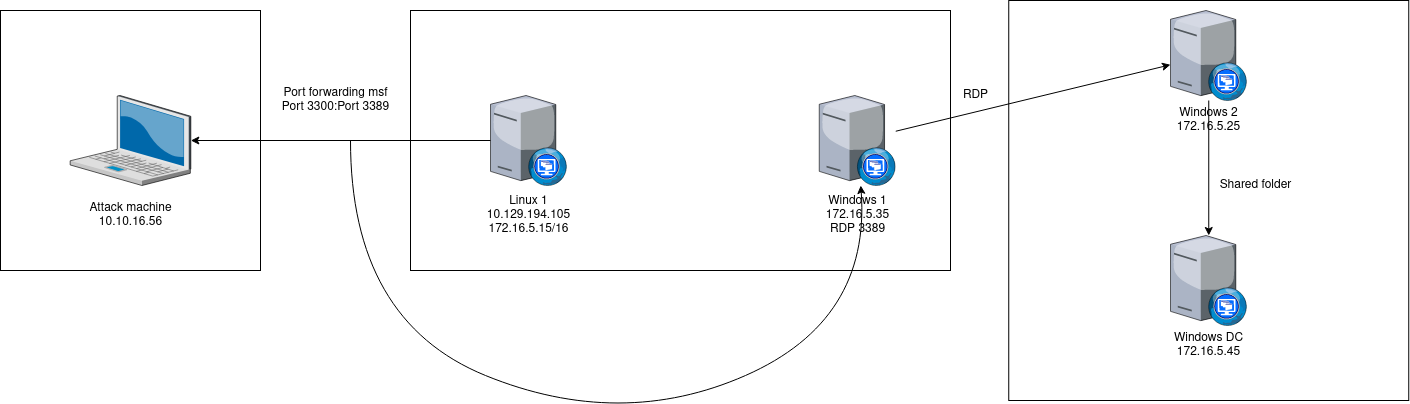

The diagram above was exported from draw.io. Its source (the exported page's mxGraphModel, read from the mxfile embedded in the PNG):
<mxGraphModel dx="1591" dy="757" grid="1" gridSize="10" guides="1" tooltips="1" connect="1" arrows="1" fold="1" page="1" pageScale="1.5" pageWidth="1169" pageHeight="826" background="none" math="0" shadow="0">
  <root>
    <mxCell id="0" style=";html=1;" />
    <mxCell id="1" style=";html=1;" parent="0" />
    <mxCell id="YDCsaJs091V66g9UH-pQ-19" value="" style="whiteSpace=wrap;html=1;aspect=fixed;" vertex="1" parent="1">
      <mxGeometry x="1078.25" y="500" width="400" height="400" as="geometry" />
    </mxCell>
    <mxCell id="YDCsaJs091V66g9UH-pQ-11" value="" style="whiteSpace=wrap;html=1;" vertex="1" parent="1">
      <mxGeometry x="480" y="510" width="540" height="260" as="geometry" />
    </mxCell>
    <mxCell id="YDCsaJs091V66g9UH-pQ-4" value="" style="whiteSpace=wrap;html=1;aspect=fixed;fontColor=#FF17C1;labelBackgroundColor=none;" vertex="1" parent="1">
      <mxGeometry x="70" y="510" width="260" height="260" as="geometry" />
    </mxCell>
    <mxCell id="YDCsaJs091V66g9UH-pQ-1" value="" style="verticalLabelPosition=bottom;sketch=0;aspect=fixed;html=1;verticalAlign=top;strokeColor=none;align=center;outlineConnect=0;shape=mxgraph.citrix.laptop_2;" vertex="1" parent="1">
      <mxGeometry x="139.65" y="595" width="120.69" height="90" as="geometry" />
    </mxCell>
    <mxCell id="YDCsaJs091V66g9UH-pQ-2" value="&lt;div&gt;Attack machine&lt;/div&gt;&lt;div&gt;10.10.16.56&lt;br&gt;&lt;/div&gt;" style="text;html=1;align=center;verticalAlign=middle;resizable=0;points=[];autosize=1;strokeColor=none;fillColor=none;" vertex="1" parent="1">
      <mxGeometry x="145" y="695" width="110" height="40" as="geometry" />
    </mxCell>
    <mxCell id="YDCsaJs091V66g9UH-pQ-8" value="" style="verticalLabelPosition=bottom;sketch=0;aspect=fixed;html=1;verticalAlign=top;strokeColor=none;align=center;outlineConnect=0;shape=mxgraph.citrix.desktop_web;" vertex="1" parent="1">
      <mxGeometry x="560" y="595" width="76.5" height="90" as="geometry" />
    </mxCell>
    <mxCell id="YDCsaJs091V66g9UH-pQ-10" value="&lt;div&gt;Linux 1&lt;/div&gt;&lt;div&gt;10.129.194.105&lt;/div&gt;&lt;div&gt;172.16.5.15/16&lt;br&gt;&lt;/div&gt;" style="text;html=1;align=center;verticalAlign=middle;resizable=0;points=[];autosize=1;strokeColor=none;fillColor=none;" vertex="1" parent="1">
      <mxGeometry x="543.25" y="685" width="110" height="60" as="geometry" />
    </mxCell>
    <mxCell id="YDCsaJs091V66g9UH-pQ-12" value="" style="endArrow=classic;html=1;rounded=0;" edge="1" parent="1" source="YDCsaJs091V66g9UH-pQ-8" target="YDCsaJs091V66g9UH-pQ-1">
      <mxGeometry width="50" height="50" relative="1" as="geometry">
        <mxPoint x="610" y="810" as="sourcePoint" />
        <mxPoint x="660" y="760" as="targetPoint" />
      </mxGeometry>
    </mxCell>
    <mxCell id="YDCsaJs091V66g9UH-pQ-13" value="&lt;div&gt;Port forwarding msf&lt;/div&gt;&lt;div&gt;Port 3300:Port 3389&lt;br&gt;&lt;/div&gt;" style="text;html=1;align=center;verticalAlign=middle;resizable=0;points=[];autosize=1;strokeColor=none;fillColor=none;" vertex="1" parent="1">
      <mxGeometry x="340" y="580" width="130" height="40" as="geometry" />
    </mxCell>
    <mxCell id="YDCsaJs091V66g9UH-pQ-14" value="" style="verticalLabelPosition=bottom;sketch=0;aspect=fixed;html=1;verticalAlign=top;strokeColor=none;align=center;outlineConnect=0;shape=mxgraph.citrix.desktop_web;" vertex="1" parent="1">
      <mxGeometry x="888.75" y="595" width="76.5" height="90" as="geometry" />
    </mxCell>
    <mxCell id="YDCsaJs091V66g9UH-pQ-15" value="&lt;div&gt;Windows 1&lt;br&gt;&lt;/div&gt;&lt;div&gt;172.16.5.35&lt;/div&gt;&lt;div&gt;RDP 3389&lt;br&gt;&lt;/div&gt;" style="text;html=1;align=center;verticalAlign=middle;resizable=0;points=[];autosize=1;strokeColor=none;fillColor=none;" vertex="1" parent="1">
      <mxGeometry x="882" y="685" width="90" height="60" as="geometry" />
    </mxCell>
    <mxCell id="YDCsaJs091V66g9UH-pQ-16" value="" style="curved=1;endArrow=classic;html=1;rounded=0;" edge="1" parent="1" target="YDCsaJs091V66g9UH-pQ-14">
      <mxGeometry width="50" height="50" relative="1" as="geometry">
        <mxPoint x="420" y="640" as="sourcePoint" />
        <mxPoint x="660" y="750" as="targetPoint" />
        <Array as="points">
          <mxPoint x="420" y="820" />
          <mxPoint x="690" y="930" />
          <mxPoint x="940" y="820" />
        </Array>
      </mxGeometry>
    </mxCell>
    <mxCell id="YDCsaJs091V66g9UH-pQ-17" value="" style="verticalLabelPosition=bottom;sketch=0;aspect=fixed;html=1;verticalAlign=top;strokeColor=none;align=center;outlineConnect=0;shape=mxgraph.citrix.desktop_web;" vertex="1" parent="1">
      <mxGeometry x="1240" y="510" width="76.5" height="90" as="geometry" />
    </mxCell>
    <mxCell id="YDCsaJs091V66g9UH-pQ-18" value="" style="verticalLabelPosition=bottom;sketch=0;aspect=fixed;html=1;verticalAlign=top;strokeColor=none;align=center;outlineConnect=0;shape=mxgraph.citrix.desktop_web;" vertex="1" parent="1">
      <mxGeometry x="1240" y="735" width="76.5" height="90" as="geometry" />
    </mxCell>
    <mxCell id="YDCsaJs091V66g9UH-pQ-20" value="" style="endArrow=classic;html=1;rounded=0;" edge="1" parent="1" source="YDCsaJs091V66g9UH-pQ-14" target="YDCsaJs091V66g9UH-pQ-17">
      <mxGeometry width="50" height="50" relative="1" as="geometry">
        <mxPoint x="1000" y="800" as="sourcePoint" />
        <mxPoint x="1050" y="750" as="targetPoint" />
      </mxGeometry>
    </mxCell>
    <mxCell id="YDCsaJs091V66g9UH-pQ-21" value="RDP" style="text;html=1;align=center;verticalAlign=middle;resizable=0;points=[];autosize=1;strokeColor=none;fillColor=none;" vertex="1" parent="1">
      <mxGeometry x="1020" y="580" width="50" height="30" as="geometry" />
    </mxCell>
    <mxCell id="YDCsaJs091V66g9UH-pQ-22" value="&lt;div&gt;Windows 2&lt;br&gt;&lt;/div&gt;&lt;div&gt;172.16.5.25&lt;/div&gt;" style="text;html=1;align=center;verticalAlign=middle;resizable=0;points=[];autosize=1;strokeColor=none;fillColor=none;" vertex="1" parent="1">
      <mxGeometry x="1233.25" y="600" width="90" height="40" as="geometry" />
    </mxCell>
    <mxCell id="YDCsaJs091V66g9UH-pQ-23" value="&lt;div&gt;Windows DC&lt;br&gt;&lt;/div&gt;&lt;div&gt;172.16.5.45&lt;/div&gt;" style="text;html=1;align=center;verticalAlign=middle;resizable=0;points=[];autosize=1;strokeColor=none;fillColor=none;" vertex="1" parent="1">
      <mxGeometry x="1233.25" y="825" width="90" height="40" as="geometry" />
    </mxCell>
    <mxCell id="YDCsaJs091V66g9UH-pQ-24" value="" style="endArrow=classic;html=1;rounded=0;" edge="1" parent="1" source="YDCsaJs091V66g9UH-pQ-17" target="YDCsaJs091V66g9UH-pQ-18">
      <mxGeometry width="50" height="50" relative="1" as="geometry">
        <mxPoint x="1000" y="800" as="sourcePoint" />
        <mxPoint x="1050" y="750" as="targetPoint" />
      </mxGeometry>
    </mxCell>
    <mxCell id="YDCsaJs091V66g9UH-pQ-25" value="Shared folder" style="text;html=1;align=center;verticalAlign=middle;resizable=0;points=[];autosize=1;strokeColor=none;fillColor=none;" vertex="1" parent="1">
      <mxGeometry x="1275" y="670" width="100" height="30" as="geometry" />
    </mxCell>
  </root>
</mxGraphModel>